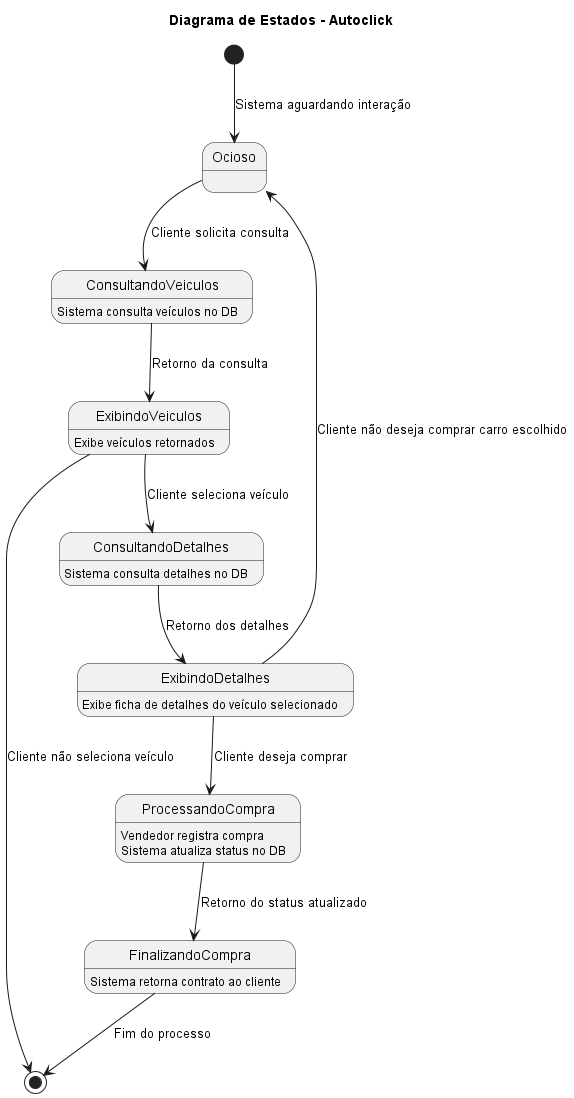

The diagram above was rendered by PlantUML. Its source (embedded in the PNG):
@startuml state-diagram
skinparam Style strictuml
title Diagrama de Estados - Autoclick


[*] --> Ocioso : Sistema aguardando interação

Ocioso --> ConsultandoVeiculos : Cliente solicita consulta
ConsultandoVeiculos : Sistema consulta veículos no DB
ConsultandoVeiculos --> ExibindoVeiculos : Retorno da consulta

ExibindoVeiculos --> ConsultandoDetalhes : Cliente seleciona veículo
ExibindoVeiculos --> [*] : Cliente não seleciona veículo
ExibindoVeiculos: Exibe veículos retornados

ConsultandoDetalhes : Sistema consulta detalhes no DB
ConsultandoDetalhes --> ExibindoDetalhes : Retorno dos detalhes

ExibindoDetalhes --> Ocioso : Cliente não deseja comprar carro escolhido
ExibindoDetalhes --> ProcessandoCompra : Cliente deseja comprar
ExibindoDetalhes: Exibe ficha de detalhes do veículo selecionado

ProcessandoCompra : Vendedor registra compra
ProcessandoCompra : Sistema atualiza status no DB
ProcessandoCompra --> FinalizandoCompra : Retorno do status atualizado

FinalizandoCompra : Sistema retorna contrato ao cliente
FinalizandoCompra --> [*] : Fim do processo

@enduml